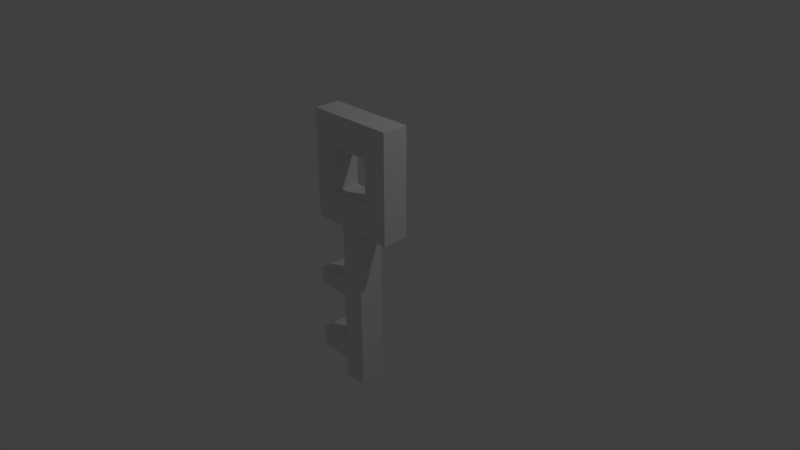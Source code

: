 # Source: FullKey.blend  (saved by Blender 2.79.0; exported with 4.5.12 LTS)
import bpy
from mathutils import Matrix  # noqa: F401  (used for matrix-valued properties, if any)

bpy.ops.wm.read_factory_settings(use_empty=True)
scene = bpy.context.scene
scene.name = 'Scene'

# ---- collections
col_collection_1 = bpy.data.collections.new('Collection 1'); scene.collection.children.link(col_collection_1)

# ---- world
world_world = bpy.data.worlds.new('World'); scene.world = world_world
world_world.color = (0.05088, 0.05088, 0.05088)
world_world.use_sun_shadow = False
world_world.sun_shadow_jitter_overblur = 0.0
world_world.cycles.sampling_method = 'MANUAL'

# ---- cameras
cam_camera = bpy.data.cameras.new('Camera')
cam_camera.clip_end = 100.0
cam_camera.lens = 35.0
cam_camera.sensor_width = 32.0
cam_camera.sensor_height = 18.0
cam_camera.ortho_scale = 7.314
cam_camera.dof.focus_distance = 0.0
cam_camera.dof.aperture_fstop = 128.0

# ---- lights
light_lamp = bpy.data.lights.new('Lamp', 'POINT')
light_lamp.transmission_factor = 0.0
light_lamp.cutoff_distance = 30.0
light_lamp.energy = 100.0
light_lamp.shadow_buffer_clip_start = 1.001
light_lamp.shadow_soft_size = 0.1
light_lamp.shadow_maximum_resolution = 0.006
light_lamp.use_absolute_resolution = True

# ---- meshes
me_cube = bpy.data.meshes.new('Cube')
me_cube.from_pydata([(0.7167, -1.0, -1.0), (0.7167, -1.0, 1.0), (0.7167, -0.6852, -1.0), (0.7167, -0.6852, 1.0), (1.0, -1.0, -1.0), (1.0, -1.0, 1.0), (1.0, -0.6852, -1.0), (1.0, -0.6852, 1.0), (0.7167, -1.0, -0.5105), (0.7167, -0.6852, -0.5105), (1.0, -0.6852, -0.5105), (1.0, -1.0, -0.5105), (0.7167, -0.6852, -0.7553), (1.0, -0.6852, -0.7553), (1.0, -1.0, -0.7553), (0.7167, -1.0, -0.7553), (0.7167, -1.0, 0.3203), (0.7167, -0.6852, 0.3203), (1.0, -0.6852, 0.3203), (1.0, -1.0, 0.3203), (0.7167, -0.6852, 0.1126), (1.0, -0.6852, 0.1126), (1.0, -1.0, 0.1126), (0.7167, -1.0, 0.1126), (0.7167, -1.0, -0.5105), (0.7167, -0.6852, -0.5105), (0.7167, -0.6852, 2.286), (0.7167, -1.0, 2.286), (0.7167, -0.6852, 0.1126), (0.7167, -1.0, 0.1126), (0.3167, -1.0, 0.3203), (0.3167, -0.6852, 0.3203), (0.3167, -0.6852, 0.1126), (0.3167, -1.0, 0.1126), (0.3167, -1.0, 0.3203), (0.3167, -0.6852, 0.3203), (0.3167, -0.6852, 0.1126), (0.3167, -1.0, 0.1126), (0.3167, -1.0, -0.5105), (0.3167, -0.6852, -0.5105), (0.3167, -0.6852, -0.7553), (0.3167, -1.0, -0.7553), (0.3167, -1.0, -0.5105), (0.3167, -0.6852, -0.5105), (0.3167, -0.6852, -0.7553), (0.3167, -1.0, -0.7553), (1.0, -1.0, 2.286), (1.0, -0.6852, 2.286), (1.4, -1.0, 1.0), (1.4, -0.6852, 1.0), (1.4, -1.0, 2.286), (1.4, -0.6852, 2.286), (0.3167, -1.0, 1.0), (0.3167, -0.6852, 1.0), (0.3167, -0.6852, 2.286), (0.3167, -1.0, 2.286), (0.6167, -1.0, 1.386), (0.6167, -0.6852, 1.386), (1.1, -1.0, 1.386), (1.1, -0.6852, 1.386), (1.4, -1.0, 1.386), (1.4, -0.6852, 1.386), (0.3167, -1.0, 1.386), (0.3167, -0.6852, 1.386), (0.6167, -1.0, 1.913), (1.1, -1.0, 1.913), (1.4, -1.0, 1.913), (0.3167, -1.0, 1.913), (0.6167, -0.6852, 1.913), (1.1, -0.6852, 1.913), (1.4, -0.6852, 1.913), (0.3167, -0.6852, 1.913)], [], [(16, 1, 3, 17), (17, 3, 7, 18), (18, 7, 5, 19), (19, 5, 1, 16), (2, 6, 4, 0), (3, 1, 52, 53), (14, 11, 8, 15), (13, 10, 11, 14), (12, 9, 10, 13), (28, 29, 37, 36), (0, 15, 12, 2), (2, 12, 13, 6), (6, 13, 14, 4), (4, 14, 15, 0), (22, 19, 16, 23), (21, 18, 19, 22), (20, 17, 18, 21), (16, 17, 31, 30), (8, 23, 29, 24), (9, 20, 21, 10), (10, 21, 22, 11), (11, 22, 23, 8), (25, 9, 39, 43), (20, 28, 36, 32), (24, 29, 28, 25), (20, 9, 25, 28), (9, 12, 40, 39), (12, 15, 41, 40), (23, 16, 30, 33), (24, 25, 43, 42), (30, 31, 35, 34), (33, 30, 34, 37), (37, 34, 35, 36), (31, 32, 36, 35), (29, 23, 33, 37), (17, 20, 32, 31), (45, 42, 43, 44), (40, 41, 45, 44), (39, 40, 44, 43), (41, 38, 42, 45), (15, 8, 38, 41), (8, 24, 42, 38), (47, 26, 27, 46), (64, 65, 46, 27), (69, 68, 26, 47), (58, 5, 48, 60), (66, 70, 51, 50), (47, 46, 50, 51), (69, 47, 51, 70), (5, 7, 49, 48), (71, 67, 55, 54), (64, 27, 55, 67), (27, 26, 54, 55), (57, 3, 53, 63), (68, 57, 63, 71), (1, 56, 62, 52), (53, 52, 62, 63), (7, 59, 61, 49), (48, 49, 61, 60), (65, 58, 60, 66), (7, 3, 57, 59), (1, 5, 58, 56), (46, 65, 66, 50), (26, 68, 71, 54), (56, 64, 67, 62), (63, 62, 67, 71), (59, 69, 70, 61), (60, 61, 70, 66), (57, 56, 58, 59), (68, 64, 56, 57), (68, 69, 65, 64), (69, 59, 58, 65)])
me_cube.use_remesh_preserve_volume = False
me_cube.use_remesh_preserve_attributes = False
me_cube.use_mirror_vertex_groups = False
me_cube.update()

# ---- objects
ob_cube = bpy.data.objects.new('Cube', me_cube)
ob_lamp = bpy.data.objects.new('Lamp', light_lamp)
ob_camera = bpy.data.objects.new('Camera', cam_camera)

# ---- transforms, parenting, visibility, modifiers, constraints
ob_cube.location = (0.0, 0.0, 0.0)
ob_cube.lineart.crease_threshold = 0.0
ob_lamp.location = (4.076, 1.005, 5.904)
ob_lamp.rotation_euler = (0.6503, 0.05522, 1.866)
ob_lamp.lock_rotations_4d = False
ob_lamp.empty_display_type = 'ARROWS'
ob_lamp.color = (0.0, 0.0, 0.0, 0.0)
ob_lamp.lineart.crease_threshold = 0.0
ob_camera.location = (7.481, -6.508, 5.344)
ob_camera.rotation_euler = (1.109, 0.0, 0.8149)
ob_camera.lock_rotations_4d = False
ob_camera.empty_display_type = 'ARROWS'
ob_camera.color = (0.0, 0.0, 0.0, 0.0)
ob_camera.display_type = 'WIRE'
ob_camera.lineart.crease_threshold = 0.0

# ---- collection membership
col_collection_1.objects.link(ob_cube)
col_collection_1.objects.link(ob_lamp)
col_collection_1.objects.link(ob_camera)

# ---- scene / render settings (as saved in the file)
scene.camera = ob_camera
scene.frame_start = 1; scene.frame_end = 250; scene.frame_set(1)
scene.render.engine = 'BLENDER_EEVEE_NEXT'
scene.render.resolution_percentage = 50
scene.render.dither_intensity = 0.0
scene.cycles.use_denoising = False
scene.cycles.samples = 128
scene.cycles.sampling_pattern = 'TABULATED_SOBOL'
scene.cycles.use_adaptive_sampling = False
scene.cycles.use_light_tree = False
scene.cycles.blur_glossy = 0.0
scene.cycles.sample_clamp_indirect = 0.0
scene.view_settings.view_transform = 'Standard'
bpy.context.view_layer.update()
